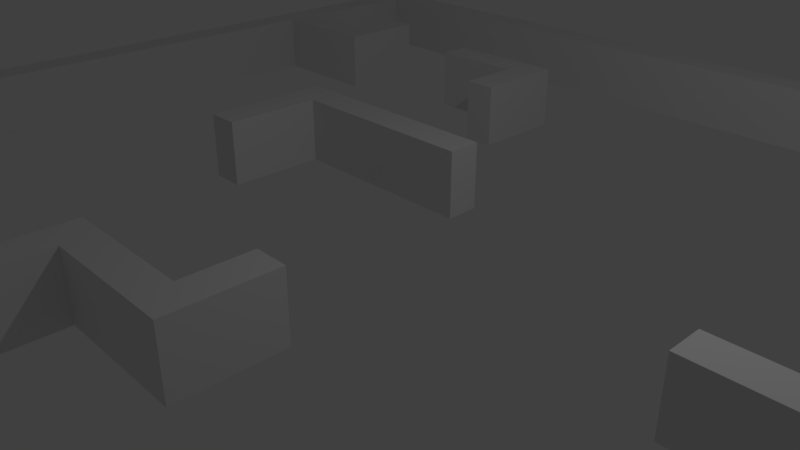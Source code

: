 # Source: Map_v2.blend  (saved by Blender 2.78.0; exported with 4.5.12 LTS)
import bpy
from mathutils import Matrix  # noqa: F401  (used for matrix-valued properties, if any)

bpy.ops.wm.read_factory_settings(use_empty=True)
scene = bpy.context.scene
scene.name = 'Scene'

# ---- collections
col_collection_1 = bpy.data.collections.new('Collection 1'); scene.collection.children.link(col_collection_1)

# ---- world
world_world = bpy.data.worlds.new('World'); scene.world = world_world
world_world.color = (0.05088, 0.05088, 0.05088)
world_world.use_sun_shadow = False
world_world.sun_shadow_jitter_overblur = 0.0
world_world.cycles.sampling_method = 'MANUAL'

# ---- cameras
cam_camera = bpy.data.cameras.new('Camera')
cam_camera.clip_end = 100.0
cam_camera.lens = 35.0
cam_camera.sensor_width = 32.0
cam_camera.sensor_height = 18.0
cam_camera.ortho_scale = 7.314
cam_camera.dof.focus_distance = 0.0
cam_camera.dof.aperture_fstop = 128.0

# ---- lights
light_lamp = bpy.data.lights.new('Lamp', 'POINT')
light_lamp.transmission_factor = 0.0
light_lamp.cutoff_distance = 30.0
light_lamp.energy = 100.0
light_lamp.shadow_buffer_clip_start = 1.001
light_lamp.shadow_soft_size = 0.1
light_lamp.shadow_maximum_resolution = 0.006
light_lamp.use_absolute_resolution = True

# ---- meshes
me_plane_001 = bpy.data.meshes.new('Plane.001')
me_plane_001.from_pydata([(6.0, 4.5, 0.0), (6.5, 4.5, 0.0), (5.5, 4.5, 0.0), (6.0, 5.0, 0.0), (5.5, 5.0, 0.0), (6.5, 5.0, 0.0), (5.5, 4.5, 1.0), (6.0, 4.5, 1.0), (6.0, 5.0, 1.0), (6.5, 4.5, 1.0), (5.5, 5.0, 1.0), (6.5, 5.0, 1.0)], [], [(2, 0, 7, 6), (3, 4, 10, 8), (6, 7, 8, 10), (7, 9, 11, 8), (4, 2, 6, 10), (5, 3, 8, 11), (1, 5, 11, 9), (0, 1, 9, 7)])
me_plane_001.use_remesh_preserve_volume = False
me_plane_001.use_remesh_preserve_attributes = False
me_plane_001.use_mirror_vertex_groups = False
me_plane_001.update()
me_plane = bpy.data.meshes.new('Plane')
me_plane.from_pydata([(-8.0, 1.0, 0.0), (-3.0, 1.0, 0.0), (8.0, 1.0, 0.0), (-8.0, 2.0, 0.0), (-3.0, 2.0, 0.0), (-2.0, 2.0, 0.0), (8.0, 2.0, 0.0), (-1.0, 2.0, 0.0), (0.0, 2.0, 0.0), (-8.0, 3.0, 0.0), (8.0, 3.0, 0.0), (-8.0, 4.0, 0.0), (-2.0, 4.0, 0.0), (8.0, 4.0, 0.0), (-8.0, 5.0, 0.0), (-7.0, 5.0, 0.0), (-6.0, 5.0, 0.0), (-3.0, 5.0, 0.0), (-2.0, 5.0, 0.0), (8.0, 5.0, 0.0), (5.0, 4.5, 0.0), (-8.0, 6.0, 0.0), (-6.0, 6.0, 0.0), (8.0, 6.0, 0.0), (5.0, 6.0, 0.0), (-8.0, 7.0, 0.0), (8.0, 7.0, 0.0), (5.0, 7.0, 0.0), (-8.0, 8.0, 0.0), (-7.0, 8.0, 0.0), (-6.0, 8.0, 0.0), (-5.0, 8.0, 0.0), (-4.0, 8.0, 0.0), (-3.0, 8.0, 0.0), (-2.0, 8.0, 0.0), (8.0, 8.0, 0.0), (7.0, 8.0, 0.0), (6.0, 8.0, 0.0), (5.0, 8.0, 0.0), (4.0, 8.0, 0.0), (3.0, 8.0, 0.0), (2.0, 8.0, 0.0), (1.0, 8.0, 0.0), (-1.0, 8.0, 0.0), (0.0, 8.0, 0.0), (-8.0, 0.0, 0.0), (-3.0, 0.0, 0.0), (8.0, 0.0, 0.0), (7.0, 0.0, 0.0), (6.0, 0.0, 0.0), (5.0, 0.0, 0.0), (-8.0, -1.0, 0.0), (8.0, -1.0, 0.0), (-8.0, -2.0, 0.0), (8.0, -2.0, 0.0), (1.0, -2.0, 0.0), (-8.0, -3.0, 0.0), (8.0, -3.0, 0.0), (1.0, -3.0, 0.0), (-1.0, -3.0, 0.0), (0.0, -3.0, 0.0), (-8.0, -4.0, 0.0), (8.0, -4.0, 0.0), (-1.0, -4.0, 0.0), (-8.0, -5.0, 0.0), (8.0, -5.0, 0.0), (-1.0, -5.0, 0.0), (-8.0, -6.0, 0.0), (-5.0, -6.0, 0.0), (8.0, -6.0, 0.0), (3.0, -6.0, 0.0), (-8.0, -7.0, 0.0), (-5.0, -7.0, 0.0), (8.0, -7.0, 0.0), (3.0, -7.0, 0.0), (-8.0, -8.0, 0.0), (-7.0, -8.0, 0.0), (-6.0, -8.0, 0.0), (-5.0, -8.0, 0.0), (-4.0, -8.0, 0.0), (-3.0, -8.0, 0.0), (-2.0, -8.0, 0.0), (8.0, -8.0, 0.0), (7.0, -8.0, 0.0), (6.0, -8.0, 0.0), (5.0, -8.0, 0.0), (4.0, -8.0, 0.0), (3.0, -8.0, 0.0), (2.0, -8.0, 0.0), (1.0, -8.0, 0.0), (-1.0, -8.0, 0.0), (0.0, -8.0, 0.0), (7.5, 1.0, 0.0), (-3.5, 1.0, 0.0), (-7.5, 1.0, 0.0), (-0.5, 2.0, 0.0), (-1.5, 2.0, 0.0), (7.5, 2.0, 0.0), (-3.5, 2.0, 0.0), (-2.5, 2.0, 0.0), (-7.5, 2.0, 0.0), (-1.0, 1.5, 0.0), (0.0, 1.5, 0.0), (8.0, 1.5, 0.0), (-3.0, 1.5, 0.0), (-2.0, 1.5, 0.0), (-8.0, 1.5, 0.0), (7.5, 3.0, 0.0), (-7.5, 3.0, 0.0), (8.0, 2.5, 0.0), (-8.0, 2.5, 0.0), (-1.5, 4.0, 0.0), (7.5, 4.0, 0.0), (-7.5, 4.0, 0.0), (-8.0, 3.5, 0.0), (8.0, 3.5, 0.0), (4.5, 4.5, 0.0), (5.5, 4.5, 0.0), (-1.5, 5.0, 0.0), (7.5, 5.0, 0.0), (-3.5, 5.0, 0.0), (-2.5, 5.0, 0.0), (-5.5, 5.0, 0.0), (-7.5, 5.0, 0.0), (-6.5, 5.0, 0.0), (-8.0, 4.5, 0.0), (-7.0, 4.5, 0.0), (-6.0, 4.5, 0.0), (-2.0, 4.5, 0.0), (8.0, 4.5, 0.0), (4.5, 6.0, 0.0), (7.5, 6.0, 0.0), (-5.5, 6.0, 0.0), (-7.5, 6.0, 0.0), (-3.0, 5.5, 0.0), (-2.0, 5.5, 0.0), (5.0, 5.0, 0.0), (-6.0, 5.5, 0.0), (-8.0, 5.5, 0.0), (8.0, 5.5, 0.0), (4.5, 7.0, 0.0), (7.5, 7.0, 0.0), (-7.5, 7.0, 0.0), (8.0, 6.5, 0.0), (5.0, 6.5, 0.0), (-8.0, 6.5, 0.0), (-0.5, 8.0, 0.0), (2.5, 8.0, 0.0), (1.5, 8.0, 0.0), (4.5, 8.0, 0.0), (3.5, 8.0, 0.0), (6.5, 8.0, 0.0), (5.5, 8.0, 0.0), (-1.5, 8.0, 0.0), (7.5, 8.0, 0.0), (-3.5, 8.0, 0.0), (-2.5, 8.0, 0.0), (-5.5, 8.0, 0.0), (-4.5, 8.0, 0.0), (-7.5, 8.0, 0.0), (-6.5, 8.0, 0.0), (0.5, 8.0, 0.0), (5.0, 7.5, 0.0), (4.0, 7.5, 0.0), (-6.0, 7.5, 0.0), (-5.0, 7.5, 0.0), (3.0, 7.5, 0.0), (-4.0, 7.5, 0.0), (7.0, 7.5, 0.0), (6.0, 7.5, 0.0), (-8.0, 7.5, 0.0), (-7.0, 7.5, 0.0), (-2.0, 7.5, 0.0), (-1.0, 7.5, 0.0), (0.0, 7.5, 0.0), (1.0, 7.5, 0.0), (8.0, 7.5, 0.0), (2.0, 7.5, 0.0), (-3.0, 7.5, 0.0), (4.5, 0.0, 0.0), (6.5, 0.0, 0.0), (5.5, 0.0, 0.0), (7.5, 0.0, 0.0), (-3.5, 0.0, 0.0), (-7.5, 0.0, 0.0), (8.0, 0.5, 0.0), (-3.0, 0.5, 0.0), (-8.0, 0.5, 0.0), (7.5, -1.0, 0.0), (-7.5, -1.0, 0.0), (6.0, -0.5, 0.0), (7.0, -0.5, 0.0), (-8.0, -0.5, 0.0), (5.0, -0.5, 0.0), (8.0, -0.5, 0.0), (7.5, -2.0, 0.0), (-7.5, -2.0, 0.0), (0.5, -2.0, 0.0), (8.0, -1.5, 0.0), (-8.0, -1.5, 0.0), (-0.5, -3.0, 0.0), (-1.5, -3.0, 0.0), (7.5, -3.0, 0.0), (-7.5, -3.0, 0.0), (0.5, -3.0, 0.0), (-8.0, -2.5, 0.0), (1.0, -2.5, 0.0), (8.0, -2.5, 0.0), (-1.5, -4.0, 0.0), (7.5, -4.0, 0.0), (-7.5, -4.0, 0.0), (8.0, -3.5, 0.0), (1.0, -3.5, 0.0), (-8.0, -3.5, 0.0), (-1.0, -3.5, 0.0), (0.0, -3.5, 0.0), (-1.5, -5.0, 0.0), (7.5, -5.0, 0.0), (-7.5, -5.0, 0.0), (-8.0, -4.5, 0.0), (-1.0, -4.5, 0.0), (8.0, -4.5, 0.0), (2.5, -6.0, 0.0), (7.5, -6.0, 0.0), (-5.5, -6.0, 0.0), (-7.5, -6.0, 0.0), (-5.0, -5.5, 0.0), (3.0, -5.5, 0.0), (-8.0, -5.5, 0.0), (8.0, -5.5, 0.0), (2.5, -7.0, 0.0), (7.5, -7.0, 0.0), (-5.5, -7.0, 0.0), (-7.5, -7.0, 0.0), (-8.0, -6.5, 0.0), (8.0, -6.5, 0.0), (3.0, -6.5, 0.0), (-5.0, -6.5, 0.0), (-0.5, -8.0, 0.0), (2.5, -8.0, 0.0), (1.5, -8.0, 0.0), (4.5, -8.0, 0.0), (3.5, -8.0, 0.0), (6.5, -8.0, 0.0), (5.5, -8.0, 0.0), (-1.5, -8.0, 0.0), (7.5, -8.0, 0.0), (-3.5, -8.0, 0.0), (-2.5, -8.0, 0.0), (-5.5, -8.0, 0.0), (-4.5, -8.0, 0.0), (-7.5, -8.0, 0.0), (-6.5, -8.0, 0.0), (0.5, -8.0, 0.0), (1.0, -7.5, 0.0), (2.0, -7.5, 0.0), (-2.0, -7.5, 0.0), (-3.0, -7.5, 0.0), (4.0, -7.5, 0.0), (5.0, -7.5, 0.0), (-5.0, -7.5, 0.0), (-6.0, -7.5, 0.0), (3.0, -7.5, 0.0), (-4.0, -7.5, 0.0), (6.0, -7.5, 0.0), (7.0, -7.5, 0.0), (-7.0, -7.5, 0.0), (-8.0, -7.5, 0.0), (-1.0, -7.5, 0.0), (0.0, -7.5, 0.0), (8.0, -7.5, 0.0), (-3.5, -7.5, 0.0), (2.5, -7.5, 0.0), (7.5, -7.5, 0.0), (0.5, -7.5, 0.0), (-0.5, -7.5, 0.0), (-1.5, -7.5, 0.0), (-6.5, -7.5, 0.0), (5.5, -7.5, 0.0), (-7.5, -7.5, 0.0), (6.5, -7.5, 0.0), (-4.5, -7.5, 0.0), (3.5, -7.5, 0.0), (-5.5, -7.5, 0.0), (4.5, -7.5, 0.0), (-2.5, -7.5, 0.0), (1.5, -7.5, 0.0), (-5.5, -6.5, 0.0), (2.5, -6.5, 0.0), (7.5, -6.5, 0.0), (-7.5, -6.5, 0.0), (2.5, -5.5, 0.0), (7.5, -5.5, 0.0), (-7.5, -5.5, 0.0), (-5.5, -5.5, 0.0), (7.5, -4.5, 0.0), (-1.5, -4.5, 0.0), (-7.5, -4.5, 0.0), (0.5, -3.5, 0.0), (-0.5, -3.5, 0.0), (-1.5, -3.5, 0.0), (-7.5, -3.5, 0.0), (7.5, -3.5, 0.0), (7.5, -2.5, 0.0), (0.5, -2.5, 0.0), (-7.5, -2.5, 0.0), (-7.5, -1.5, 0.0), (7.5, -1.5, 0.0), (4.5, -0.5, 0.0), (7.5, -0.5, 0.0), (5.5, -0.5, 0.0), (-7.5, -0.5, 0.0), (6.5, -0.5, 0.0), (-7.5, 0.5, 0.0), (-3.5, 0.5, 0.0), (7.5, 0.5, 0.0), (-2.5, 7.5, 0.0), (1.5, 7.5, 0.0), (-3.5, 7.5, 0.0), (2.5, 7.5, 0.0), (7.5, 7.5, 0.0), (0.5, 7.5, 0.0), (-0.5, 7.5, 0.0), (-1.5, 7.5, 0.0), (-6.5, 7.5, 0.0), (5.5, 7.5, 0.0), (-7.5, 7.5, 0.0), (6.5, 7.5, 0.0), (-4.5, 7.5, 0.0), (3.5, 7.5, 0.0), (-5.5, 7.5, 0.0), (4.5, 7.5, 0.0), (-7.5, 6.5, 0.0), (4.5, 6.5, 0.0), (7.5, 6.5, 0.0), (-3.5, 5.5, 0.0), (7.5, 5.5, 0.0), (-1.5, 5.5, 0.0), (5.5, 5.0, 0.0), (-7.5, 5.5, 0.0), (-5.5, 5.5, 0.0), (4.5, 5.0, 0.0), (-2.5, 5.5, 0.0), (-5.5, 4.5, 0.0), (7.5, 4.5, 0.0), (-1.5, 4.5, 0.0), (-6.5, 4.5, 0.0), (-7.5, 4.5, 0.0), (7.5, 3.5, 0.0), (-7.5, 3.5, 0.0), (-7.5, 2.5, 0.0), (7.5, 2.5, 0.0), (-1.5, 1.5, 0.0), (-7.5, 1.5, 0.0), (-2.5, 1.5, 0.0), (-3.5, 1.5, 0.0), (7.5, 1.5, 0.0), (-0.5, 1.5, 0.0), (7.5, 1.0, 1.0), (8.0, 1.0, 1.0), (-7.5, 1.0, 1.0), (-8.0, 1.0, 1.0), (-0.5, 2.0, 1.0), (-1.0, 2.0, 1.0), (-1.5, 2.0, 1.0), (-2.0, 2.0, 1.0), (7.5, 2.0, 1.0), (8.0, 2.0, 1.0), (-2.5, 2.0, 1.0), (-3.0, 2.0, 1.0), (-7.5, 2.0, 1.0), (-8.0, 2.0, 1.0), (-1.0, 1.5, 1.0), (8.0, 1.5, 1.0), (-3.0, 1.5, 1.0), (-3.0, 1.0, 1.0), (-8.0, 1.5, 1.0), (7.5, 3.0, 1.0), (8.0, 3.0, 1.0), (-7.5, 3.0, 1.0), (-8.0, 3.0, 1.0), (8.0, 2.5, 1.0), (-8.0, 2.5, 1.0), (-1.5, 4.0, 1.0), (-2.0, 4.0, 1.0), (7.5, 4.0, 1.0), (8.0, 4.0, 1.0), (-7.5, 4.0, 1.0), (-8.0, 4.0, 1.0), (-8.0, 3.5, 1.0), (8.0, 3.5, 1.0), (4.5, 4.5, 1.0), (5.0, 4.5, 1.0), (6.5, 5.0, 1.0), (6.5, 4.5, 1.0), (-1.5, 5.0, 1.0), (-2.0, 5.0, 1.0), (7.5, 5.0, 1.0), (8.0, 5.0, 1.0), (-2.5, 5.0, 1.0), (-3.0, 5.0, 1.0), (-5.5, 5.0, 1.0), (-6.0, 5.0, 1.0), (-7.5, 5.0, 1.0), (-8.0, 5.0, 1.0), (-6.5, 5.0, 1.0), (-7.0, 5.0, 1.0), (-8.0, 4.5, 1.0), (-2.0, 4.5, 1.0), (8.0, 4.5, 1.0), (4.5, 6.0, 1.0), (5.0, 6.0, 1.0), (7.5, 6.0, 1.0), (8.0, 6.0, 1.0), (-5.5, 6.0, 1.0), (-6.0, 6.0, 1.0), (-7.5, 6.0, 1.0), (-8.0, 6.0, 1.0), (-2.0, 5.5, 1.0), (5.0, 5.0, 1.0), (-6.0, 5.5, 1.0), (-8.0, 5.5, 1.0), (8.0, 5.5, 1.0), (4.5, 7.0, 1.0), (5.0, 7.0, 1.0), (7.5, 7.0, 1.0), (8.0, 7.0, 1.0), (-7.5, 7.0, 1.0), (-8.0, 7.0, 1.0), (8.0, 6.5, 1.0), (5.0, 6.5, 1.0), (-8.0, 6.5, 1.0), (-0.5, 8.0, 1.0), (-1.0, 8.0, 1.0), (2.5, 8.0, 1.0), (3.0, 8.0, 1.0), (1.5, 8.0, 1.0), (2.0, 8.0, 1.0), (4.5, 8.0, 1.0), (5.0, 8.0, 1.0), (3.5, 8.0, 1.0), (4.0, 8.0, 1.0), (6.5, 8.0, 1.0), (7.0, 8.0, 1.0), (5.5, 8.0, 1.0), (6.0, 8.0, 1.0), (-1.5, 8.0, 1.0), (-2.0, 8.0, 1.0), (7.5, 8.0, 1.0), (8.0, 8.0, 1.0), (-3.5, 8.0, 1.0), (-4.0, 8.0, 1.0), (-2.5, 8.0, 1.0), (-3.0, 8.0, 1.0), (-5.5, 8.0, 1.0), (-6.0, 8.0, 1.0), (-4.5, 8.0, 1.0), (-5.0, 8.0, 1.0), (-7.5, 8.0, 1.0), (-8.0, 8.0, 1.0), (-6.5, 8.0, 1.0), (-7.0, 8.0, 1.0), (0.5, 8.0, 1.0), (0.0, 8.0, 1.0), (5.0, 7.5, 1.0), (-6.0, 7.5, 1.0), (7.0, 7.5, 1.0), (-8.0, 7.5, 1.0), (-2.0, 7.5, 1.0), (8.0, 7.5, 1.0), (4.5, 0.0, 1.0), (5.0, 0.0, 1.0), (6.5, 0.0, 1.0), (7.0, 0.0, 1.0), (5.5, 0.0, 1.0), (6.0, 0.0, 1.0), (7.5, 0.0, 1.0), (8.0, 0.0, 1.0), (-7.5, 0.0, 1.0), (-8.0, 0.0, 1.0), (8.0, 0.5, 1.0), (-3.0, 0.5, 1.0), (-3.0, 0.0, 1.0), (-8.0, 0.5, 1.0), (7.5, -1.0, 1.0), (8.0, -1.0, 1.0), (-7.5, -1.0, 1.0), (-8.0, -1.0, 1.0), (7.0, -0.5, 1.0), (-8.0, -0.5, 1.0), (8.0, -0.5, 1.0), (7.5, -2.0, 1.0), (8.0, -2.0, 1.0), (-7.5, -2.0, 1.0), (-8.0, -2.0, 1.0), (8.0, -1.5, 1.0), (-8.0, -1.5, 1.0), (-0.5, -3.0, 1.0), (-1.0, -3.0, 1.0), (7.5, -3.0, 1.0), (8.0, -3.0, 1.0), (-7.5, -3.0, 1.0), (-8.0, -3.0, 1.0), (0.5, -3.0, 1.0), (0.0, -3.0, 1.0), (-8.0, -2.5, 1.0), (1.0, -2.5, 1.0), (1.0, -3.0, 1.0), (8.0, -2.5, 1.0), (7.5, -4.0, 1.0), (8.0, -4.0, 1.0), (-7.5, -4.0, 1.0), (-8.0, -4.0, 1.0), (8.0, -3.5, 1.0), (-8.0, -3.5, 1.0), (-1.0, -3.5, 1.0), (-1.0, -4.0, 1.0), (7.5, -5.0, 1.0), (8.0, -5.0, 1.0), (-7.5, -5.0, 1.0), (-8.0, -5.0, 1.0), (-8.0, -4.5, 1.0), (-1.0, -4.5, 1.0), (-1.0, -5.0, 1.0), (8.0, -4.5, 1.0), (2.5, -6.0, 1.0), (3.0, -6.0, 1.0), (7.5, -6.0, 1.0), (8.0, -6.0, 1.0), (-7.5, -6.0, 1.0), (-8.0, -6.0, 1.0), (-5.0, -5.5, 1.0), (-5.0, -6.0, 1.0), (3.0, -5.5, 1.0), (-8.0, -5.5, 1.0), (8.0, -5.5, 1.0), (2.5, -7.0, 1.0), (3.0, -7.0, 1.0), (7.5, -7.0, 1.0), (8.0, -7.0, 1.0), (-7.5, -7.0, 1.0), (-8.0, -7.0, 1.0), (-8.0, -6.5, 1.0), (8.0, -6.5, 1.0), (3.0, -6.5, 1.0), (-5.0, -6.5, 1.0), (-5.0, -7.0, 1.0), (-0.5, -8.0, 1.0), (-1.0, -8.0, 1.0), (2.5, -8.0, 1.0), (3.0, -8.0, 1.0), (1.5, -8.0, 1.0), (2.0, -8.0, 1.0), (4.5, -8.0, 1.0), (5.0, -8.0, 1.0), (3.5, -8.0, 1.0), (4.0, -8.0, 1.0), (6.5, -8.0, 1.0), (7.0, -8.0, 1.0), (5.5, -8.0, 1.0), (6.0, -8.0, 1.0), (-1.5, -8.0, 1.0), (-2.0, -8.0, 1.0), (7.5, -8.0, 1.0), (8.0, -8.0, 1.0), (-3.5, -8.0, 1.0), (-4.0, -8.0, 1.0), (-2.5, -8.0, 1.0), (-3.0, -8.0, 1.0), (-5.5, -8.0, 1.0), (-6.0, -8.0, 1.0), (-4.5, -8.0, 1.0), (-5.0, -8.0, 1.0), (-7.5, -8.0, 1.0), (-8.0, -8.0, 1.0), (-6.5, -8.0, 1.0), (-7.0, -8.0, 1.0), (0.5, -8.0, 1.0), (0.0, -8.0, 1.0), (1.0, -7.5, 1.0), (1.0, -8.0, 1.0), (-2.0, -7.5, 1.0), (4.0, -7.5, 1.0), (-5.0, -7.5, 1.0), (3.0, -7.5, 1.0), (-4.0, -7.5, 1.0), (6.0, -7.5, 1.0), (-7.0, -7.5, 1.0), (-8.0, -7.5, 1.0), (-1.0, -7.5, 1.0), (0.0, -7.5, 1.0), (8.0, -7.5, 1.0), (-3.5, 1.0, 1.0), (0.0, 2.0, 1.0), (-3.5, 2.0, 1.0), (0.0, 1.5, 1.0), (-2.0, 1.5, 1.0), (5.5, 4.5, 1.0), (-3.5, 5.0, 1.0), (-7.0, 4.5, 1.0), (-6.0, 4.5, 1.0), (-3.0, 5.5, 1.0), (6.5, 5.0, 0.0), (1.0, 8.0, 1.0), (4.0, 7.5, 1.0), (-5.0, 7.5, 1.0), (3.0, 7.5, 1.0), (-4.0, 7.5, 1.0), (6.0, 7.5, 1.0), (-7.0, 7.5, 1.0), (-1.0, 7.5, 1.0), (0.0, 7.5, 1.0), (1.0, 7.5, 1.0), (2.0, 7.5, 1.0), (-3.0, 7.5, 1.0), (-3.5, 0.0, 1.0), (6.0, -0.5, 1.0), (5.0, -0.5, 1.0), (1.0, -2.0, 1.0), (0.5, -2.0, 1.0), (-1.5, -3.0, 1.0), (-1.5, -4.0, 1.0), (1.0, -3.5, 1.0), (0.0, -3.5, 1.0), (-1.5, -5.0, 1.0), (-5.5, -6.0, 1.0), (-5.5, -7.0, 1.0), (2.0, -7.5, 1.0), (-3.0, -7.5, 1.0), (5.0, -7.5, 1.0), (-6.0, -7.5, 1.0), (7.0, -7.5, 1.0), (-3.5, -7.5, 1.0), (2.5, -7.5, 1.0), (7.5, -7.5, 1.0), (0.5, -7.5, 1.0), (-0.5, -7.5, 1.0), (-1.5, -7.5, 1.0), (-6.5, -7.5, 1.0), (5.5, -7.5, 1.0), (-7.5, -7.5, 1.0), (6.5, -7.5, 1.0), (-4.5, -7.5, 1.0), (3.5, -7.5, 1.0), (-5.5, -7.5, 1.0), (4.5, -7.5, 1.0), (-2.5, -7.5, 1.0), (1.5, -7.5, 1.0), (-5.5, -6.5, 1.0), (2.5, -6.5, 1.0), (7.5, -6.5, 1.0), (-7.5, -6.5, 1.0), (2.5, -5.5, 1.0), (7.5, -5.5, 1.0), (-7.5, -5.5, 1.0), (-5.5, -5.5, 1.0), (7.5, -4.5, 1.0), (-1.5, -4.5, 1.0), (-7.5, -4.5, 1.0), (0.5, -3.5, 1.0), (-0.5, -3.5, 1.0), (-1.5, -3.5, 1.0), (-7.5, -3.5, 1.0), (7.5, -3.5, 1.0), (7.5, -2.5, 1.0), (0.5, -2.5, 1.0), (-7.5, -2.5, 1.0), (-7.5, -1.5, 1.0), (7.5, -1.5, 1.0), (4.5, -0.5, 1.0), (7.5, -0.5, 1.0), (5.5, -0.5, 1.0), (-7.5, -0.5, 1.0), (6.5, -0.5, 1.0), (-7.5, 0.5, 1.0), (-3.5, 0.5, 1.0), (7.5, 0.5, 1.0), (-2.5, 7.5, 1.0), (1.5, 7.5, 1.0), (-3.5, 7.5, 1.0), (2.5, 7.5, 1.0), (7.5, 7.5, 1.0), (0.5, 7.5, 1.0), (-0.5, 7.5, 1.0), (-1.5, 7.5, 1.0), (-6.5, 7.5, 1.0), (5.5, 7.5, 1.0), (-7.5, 7.5, 1.0), (6.5, 7.5, 1.0), (-4.5, 7.5, 1.0), (3.5, 7.5, 1.0), (-5.5, 7.5, 1.0), (4.5, 7.5, 1.0), (-7.5, 6.5, 1.0), (4.5, 6.5, 1.0), (7.5, 6.5, 1.0), (-3.5, 5.5, 1.0), (7.5, 5.5, 1.0), (-1.5, 5.5, 1.0), (5.5, 5.0, 1.0), (-7.5, 5.5, 1.0), (6.5, 4.5, 0.0), (-5.5, 5.5, 1.0), (4.5, 5.0, 1.0), (-2.5, 5.5, 1.0), (-5.5, 4.5, 1.0), (7.5, 4.5, 1.0), (-1.5, 4.5, 1.0), (-6.5, 4.5, 1.0), (-7.5, 4.5, 1.0), (7.5, 3.5, 1.0), (-7.5, 3.5, 1.0), (-7.5, 2.5, 1.0), (7.5, 2.5, 1.0), (-1.5, 1.5, 1.0), (-7.5, 1.5, 1.0), (-2.5, 1.5, 1.0), (-3.5, 1.5, 1.0), (7.5, 1.5, 1.0), (-0.5, 1.5, 1.0)], [], [(84, 243, 557, 560), (311, 184, 478, 672), (287, 232, 626, 648), (23, 143, 429, 413), (158, 31, 457, 456), (122, 340, 702, 401), (108, 349, 711, 379), (87, 242, 555, 550), (189, 311, 672, 486), (157, 30, 455, 454), (340, 132, 414, 702), (349, 113, 387, 711), (61, 219, 521, 512), (86, 241, 553, 556), (95, 7, 363, 362), (193, 310, 671, 617), (156, 33, 453, 452), (213, 61, 512, 514), (105, 352, 714, 596), (89, 240, 551, 580), (310, 190, 616, 671), (155, 32, 451, 450), (192, 51, 487, 489), (352, 101, 372, 714), (88, 239, 549, 552), (116, 20, 392, 391), (35, 154, 448, 449), (238, 91, 578, 547), (153, 34, 447, 446), (226, 294, 655, 531), (237, 68, 532, 545), (37, 152, 444, 445), (36, 151, 442, 443), (301, 203, 501, 662), (115, 13, 386, 390), (133, 332, 693, 416), (39, 150, 440, 441), (294, 224, 625, 655), (210, 301, 662, 511), (332, 142, 427, 693), (38, 149, 438, 439), (74, 236, 544, 537), (41, 148, 436, 437), (212, 58, 507, 622), (40, 147, 434, 435), (73, 235, 543, 539), (11, 114, 389, 388), (146, 43, 433, 432), (91, 253, 577, 578), (286, 254, 579, 647), (25, 145, 431, 428), (76, 252, 575, 576), (255, 286, 647, 627), (75, 251, 573, 574), (163, 331, 692, 604), (62, 211, 513, 510), (78, 250, 571, 572), (331, 140, 423, 692), (123, 339, 700, 403), (77, 249, 569, 570), (256, 285, 646, 581), (144, 27, 424, 430), (339, 133, 416, 700), (80, 248, 567, 568), (110, 3, 371, 382), (285, 257, 628, 646), (164, 330, 691, 465), (79, 247, 565, 566), (330, 165, 605, 691), (338, 136, 419, 699), (201, 300, 661, 620), (305, 196, 493, 666), (246, 82, 564, 563), (117, 338, 699, 597), (194, 47, 477, 490), (300, 208, 621, 661), (203, 305, 666, 501), (81, 245, 561, 562), (234, 71, 541, 542), (284, 258, 582, 645), (299, 215, 623, 660), (244, 84, 560, 559), (191, 309, 670, 488), (259, 284, 645, 629), (329, 163, 604, 690), (214, 299, 660, 515), (243, 83, 558, 557), (166, 329, 690, 606), (143, 26, 426, 429), (293, 218, 519, 654), (242, 86, 556, 555), (19, 139, 422, 398), (225, 293, 654, 529), (348, 107, 377, 710), (63, 214, 515, 516), (351, 97, 366, 713), (241, 85, 554, 553), (309, 188, 484, 670), (298, 212, 622, 659), (112, 348, 710, 385), (56, 213, 514, 502), (107, 351, 713, 377), (240, 88, 552, 551), (283, 261, 630, 644), (165, 328, 689, 605), (337, 135, 418, 698), (45, 192, 489, 479), (215, 298, 659, 623), (239, 87, 550, 549), (232, 283, 644, 626), (328, 167, 607, 689), (90, 238, 547, 548), (6, 109, 381, 367), (118, 337, 698, 395), (187, 45, 479, 483), (72, 237, 545, 546), (282, 262, 584, 643), (138, 14, 404, 421), (258, 282, 643, 582), (327, 168, 466, 688), (169, 327, 688, 608), (347, 126, 599, 709), (113, 347, 709, 387), (236, 70, 526, 544), (12, 111, 383, 384), (263, 281, 642, 585), (281, 260, 583, 642), (186, 1, 375, 481), (235, 69, 528, 543), (326, 171, 609, 687), (137, 16, 402, 420), (57, 207, 508, 500), (142, 326, 687, 427), (206, 55, 618, 506), (280, 264, 586, 641), (47, 185, 480, 477), (265, 280, 641, 631), (325, 169, 608, 686), (126, 346, 708, 599), (211, 57, 500, 513), (69, 229, 535, 528), (162, 325, 686, 464), (706, 397, 393, 394), (297, 210, 511, 658), (346, 127, 600, 708), (197, 304, 665, 619), (218, 297, 658, 519), (304, 204, 503, 665), (9, 110, 382, 380), (266, 279, 640, 587), (131, 336, 697, 412), (228, 67, 530, 534), (171, 324, 685, 609), (205, 56, 502, 505), (308, 193, 617, 669), (279, 233, 540, 640), (324, 164, 465, 685), (195, 303, 664, 491), (67, 234, 542, 530), (179, 308, 669, 470), (111, 345, 707, 383), (303, 202, 499, 664), (278, 259, 629, 639), (345, 118, 395, 707), (264, 278, 639, 586), (172, 323, 684, 468), (101, 357, 719, 372), (323, 173, 610, 684), (139, 23, 413, 422), (217, 292, 653, 517), (134, 335, 696, 601), (357, 102, 595, 719), (93, 314, 675, 592), (292, 223, 527, 653), (335, 120, 598, 696), (719, 362, 363, 372), (718, 373, 367, 366), (716, 368, 369, 374), (715, 370, 371, 376), (714, 364, 365, 596), (713, 381, 378, 377), (712, 379, 380, 382), (711, 387, 388, 389), (710, 390, 386, 385), (709, 403, 404, 407), (708, 405, 406, 599), (707, 395, 396, 408), (706, 409, 398, 397), (705, 401, 402, 600), (703, 419, 411, 410), (702, 414, 415, 420), (700, 416, 417, 421), (697, 422, 413, 412), (695, 429, 426, 425), (694, 430, 424, 423), (693, 427, 428, 431), (692, 464, 439, 438), (691, 454, 455, 465), (690, 604, 441, 440), (689, 456, 457, 605), (688, 466, 443, 442), (687, 458, 459, 467), (686, 608, 445, 444), (685, 460, 461, 609), (684, 446, 447, 468), (683, 432, 433, 610), (682, 462, 463, 611), (681, 469, 449, 448), (680, 606, 435, 434), (679, 450, 451, 607), (678, 613, 437, 436), (677, 452, 453, 614), (675, 615, 482, 481), (665, 503, 507, 506), (661, 621, 516, 515), (657, 624, 523, 522), (655, 625, 532, 531), (648, 626, 546, 545), (647, 579, 580, 551), (646, 567, 562, 581), (645, 582, 556, 553), (644, 569, 572, 583), (643, 584, 550, 555), (642, 571, 566, 585), (641, 586, 560, 557), (640, 573, 576, 587), (639, 629, 554, 559), (638, 575, 570, 630), (637, 561, 548, 589), (636, 547, 578, 590), (635, 577, 580, 579), (634, 631, 558, 563), (633, 627, 552, 549), (632, 565, 568, 628), (585, 566, 565, 632), (584, 633, 549, 550), (537, 536, 633, 584), (591, 634, 563, 564), (539, 538, 634, 591), (590, 578, 577, 635), (589, 548, 547, 636), (581, 562, 561, 637), (587, 576, 575, 638), (586, 639, 559, 560), (588, 574, 573, 640), (541, 588, 640, 540), (631, 641, 557, 558), (583, 572, 571, 642), (582, 643, 555, 556), (630, 570, 569, 644), (626, 644, 583, 546), (629, 645, 553, 554), (628, 568, 567, 646), (627, 647, 551, 552), (625, 648, 545, 532), (544, 649, 536, 537), (526, 525, 649, 544), (543, 650, 538, 539), (528, 527, 650, 543), (542, 541, 540, 651), (530, 542, 651, 529), (533, 652, 525, 526), (535, 653, 527, 528), (518, 517, 653, 535), (534, 530, 529, 654), (520, 534, 654, 519), (524, 656, 517, 518), (510, 509, 656, 524), (621, 657, 522, 516), (521, 520, 519, 658), (512, 521, 658, 511), (504, 623, 659, 503), (503, 659, 622, 507), (498, 515, 660, 497), (497, 660, 623, 504), (620, 661, 515, 498), (514, 512, 511, 662), (502, 514, 662, 501), (513, 663, 509, 510), (500, 499, 663, 513), (508, 664, 499, 500), (492, 491, 664, 508), (619, 665, 506, 618), (505, 502, 501, 666), (494, 505, 666, 493), (496, 494, 493, 667), (487, 496, 667, 486), (495, 668, 491, 492), (485, 484, 668, 495), (471, 470, 669, 617), (490, 670, 484, 485), (477, 476, 670, 490), (476, 473, 488, 670), (475, 474, 671, 616), (474, 471, 617, 671), (489, 487, 486, 672), (479, 489, 672, 478), (473, 472, 673, 488), (472, 475, 616, 673), (483, 479, 478, 674), (361, 483, 674, 360), (592, 675, 481, 375), (480, 676, 476, 477), (359, 358, 676, 480), (468, 447, 452, 677), (612, 678, 436, 603), (614, 453, 450, 679), (613, 680, 434, 437), (466, 681, 448, 443), (425, 426, 469, 681), (612, 603, 462, 682), (611, 463, 432, 683), (610, 433, 446, 684), (465, 455, 460, 685), (464, 686, 444, 439), (609, 461, 458, 687), (427, 687, 467, 428), (608, 688, 442, 445), (607, 451, 456, 689), (606, 690, 440, 435), (605, 457, 454, 691), (604, 692, 438, 441), (423, 424, 464, 692), (416, 693, 431, 417), (410, 411, 430, 694), (412, 413, 429, 695), (400, 601, 696, 598), (119, 344, 701, 602), (397, 398, 422, 697), (395, 698, 418, 396), (392, 597, 699, 419), (403, 700, 421, 404), (344, 706, 394, 701), (401, 702, 420, 402), (391, 392, 419, 703), (396, 418, 704, 399), (399, 704, 601, 400), (385, 386, 409, 706), (383, 707, 408, 384), (600, 402, 405, 708), (599, 406, 403, 709), (387, 709, 407, 388), (377, 378, 390, 710), (379, 711, 389, 380), (370, 712, 382, 371), (366, 367, 381, 713), (372, 363, 364, 714), (360, 715, 376, 361), (596, 365, 368, 716), (374, 369, 594, 717), (375, 374, 717, 592), (358, 359, 373, 718), (595, 593, 362, 719), (159, 28, 459, 458), (224, 287, 648, 625), (85, 244, 559, 554), (71, 267, 588, 541), (66, 220, 522, 523), (160, 29, 461, 460), (245, 90, 548, 561), (52, 194, 490, 485), (198, 52, 485, 495), (130, 341, 703, 410), (161, 44, 463, 462), (17, 121, 399, 400), (83, 246, 563, 558), (341, 116, 391, 703), (247, 80, 568, 565), (270, 73, 539, 591), (312, 191, 488, 673), (96, 5, 365, 364), (248, 81, 562, 567), (221, 62, 510, 524), (24, 144, 430, 411), (190, 312, 673, 616), (249, 78, 572, 569), (353, 100, 370, 715), (124, 15, 406, 405), (315, 182, 476, 676), (250, 79, 566, 571), (94, 353, 715, 360), (196, 306, 667, 493), (216, 66, 523, 624), (92, 315, 676, 358), (251, 76, 576, 573), (99, 4, 369, 368), (306, 189, 486, 667), (135, 342, 704, 418), (14, 125, 407, 404), (252, 77, 570, 575), (342, 134, 601, 704), (145, 21, 417, 431), (253, 89, 580, 577), (44, 146, 432, 463), (140, 333, 694, 423), (114, 9, 380, 389), (147, 41, 437, 434), (28, 170, 467, 459), (333, 130, 410, 694), (148, 42, 603, 436), (149, 39, 441, 438), (18, 128, 408, 396), (51, 199, 496, 487), (150, 40, 435, 440), (10, 115, 390, 378), (200, 59, 498, 497), (151, 37, 445, 442), (152, 38, 439, 444), (260, 72, 546, 583), (103, 6, 367, 373), (43, 153, 446, 433), (176, 35, 449, 469), (129, 19, 398, 409), (154, 36, 443, 448), (262, 74, 537, 584), (33, 155, 450, 453), (288, 230, 536, 649), (55, 197, 619, 618), (34, 156, 452, 447), (222, 288, 649, 525), (8, 95, 362, 593), (219, 64, 520, 521), (31, 157, 454, 457), (20, 117, 597, 392), (1, 104, 374, 375), (343, 122, 401, 705), (32, 158, 456, 451), (184, 313, 674, 478), (29, 159, 458, 461), (50, 179, 470, 471), (289, 231, 538, 650), (602, 701, 394, 393), (313, 94, 360, 674), (267, 75, 574, 588), (220, 63, 516, 522), (30, 160, 460, 455), (223, 289, 650, 527), (120, 17, 400, 598), (54, 198, 495, 492), (127, 343, 705, 600), (42, 161, 462, 603), (48, 180, 472, 473), (121, 18, 396, 399), (27, 162, 464, 424), (49, 181, 474, 475), (82, 270, 591, 564), (7, 96, 364, 363), (65, 221, 524, 518), (15, 123, 403, 406), (316, 172, 468, 677), (3, 106, 376, 371), (16, 124, 405, 402), (178, 316, 677, 614), (271, 263, 585, 632), (4, 98, 594, 369), (204, 60, 504, 503), (141, 334, 695, 425), (257, 271, 632, 628), (5, 99, 368, 365), (302, 209, 509, 663), (334, 131, 412, 695), (125, 11, 388, 407), (354, 105, 596, 716), (202, 302, 663, 499), (175, 317, 678, 612), (230, 272, 633, 536), (104, 354, 716, 374), (68, 226, 531, 532), (317, 177, 613, 678), (170, 25, 428, 467), (272, 255, 627, 633), (70, 227, 533, 526), (128, 12, 384, 408), (132, 22, 415, 414), (318, 178, 614, 679), (231, 273, 634, 538), (199, 53, 494, 496), (167, 318, 679, 607), (102, 8, 593, 595), (98, 355, 717, 594), (350, 108, 379, 712), (60, 200, 497, 504), (53, 205, 505, 494), (273, 265, 631, 634), (355, 93, 592, 717), (64, 228, 534, 520), (100, 350, 712, 370), (295, 217, 517, 656), (2, 103, 373, 359), (209, 295, 656, 509), (26, 176, 469, 426), (13, 129, 409, 386), (177, 319, 680, 613), (319, 166, 606, 680), (274, 269, 590, 635), (229, 65, 518, 535), (254, 274, 635, 579), (185, 2, 359, 480), (136, 24, 411, 419), (320, 141, 425, 681), (58, 206, 506, 507), (168, 320, 681, 466), (59, 201, 620, 498), (207, 54, 492, 508), (22, 137, 420, 415), (275, 268, 589, 636), (97, 356, 718, 366), (397, 119, 602, 393), (46, 186, 481, 482), (269, 275, 636, 590), (356, 92, 358, 718), (307, 195, 491, 668), (344, 112, 385, 706), (233, 290, 651, 540), (188, 307, 668, 484), (180, 49, 475, 472), (290, 225, 529, 651), (321, 175, 612, 682), (181, 50, 471, 474), (174, 321, 682, 611), (276, 256, 581, 637), (268, 276, 637, 589), (296, 216, 624, 657), (182, 48, 473, 476), (291, 222, 525, 652), (21, 138, 421, 417), (106, 0, 361, 376), (208, 296, 657, 621), (0, 187, 483, 361), (183, 46, 482, 615), (322, 174, 611, 683), (109, 10, 378, 381), (227, 291, 652, 533), (173, 322, 683, 610), (277, 266, 587, 638), (314, 183, 615, 675), (261, 277, 638, 630), (697, 336, 119, 397)])
me_plane.use_remesh_preserve_volume = False
me_plane.use_remesh_preserve_attributes = False
me_plane.use_mirror_vertex_groups = False
me_plane.update()

# ---- objects
ob_door = bpy.data.objects.new('Door', me_plane_001)
ob_walls = bpy.data.objects.new('Walls', me_plane)
ob_lamp = bpy.data.objects.new('Lamp', light_lamp)
ob_camera = bpy.data.objects.new('Camera', cam_camera)

# ---- transforms, parenting, visibility, modifiers, constraints
ob_door.location = (0.0, 0.0, 0.0)
ob_door.lineart.crease_threshold = 0.0
ob_walls.location = (0.0, 0.0, 0.0)
ob_walls.lineart.crease_threshold = 0.0
ob_lamp.location = (4.076, 1.005, 5.904)
ob_lamp.rotation_euler = (0.6503, 0.05522, 1.866)
ob_lamp.lock_rotations_4d = False
ob_lamp.empty_display_type = 'ARROWS'
ob_lamp.color = (0.0, 0.0, 0.0, 0.0)
ob_lamp.hide_viewport = True
ob_lamp.lineart.crease_threshold = 0.0
ob_camera.location = (7.481, -6.508, 5.344)
ob_camera.rotation_euler = (1.109, 0.0, 0.8149)
ob_camera.lock_rotations_4d = False
ob_camera.empty_display_type = 'ARROWS'
ob_camera.color = (0.0, 0.0, 0.0, 0.0)
ob_camera.hide_viewport = True
ob_camera.display_type = 'WIRE'
ob_camera.lineart.crease_threshold = 0.0

# ---- collection membership
col_collection_1.objects.link(ob_door)
col_collection_1.objects.link(ob_walls)
col_collection_1.objects.link(ob_lamp)
col_collection_1.objects.link(ob_camera)

# ---- scene / render settings (as saved in the file)
scene.camera = ob_camera
scene.frame_start = 1; scene.frame_end = 250; scene.frame_set(1)
scene.render.engine = 'BLENDER_EEVEE_NEXT'
scene.render.resolution_percentage = 50
scene.render.dither_intensity = 0.0
scene.cycles.use_denoising = False
scene.cycles.samples = 128
scene.cycles.sampling_pattern = 'TABULATED_SOBOL'
scene.cycles.light_sampling_threshold = 0.0
scene.cycles.use_adaptive_sampling = False
scene.cycles.use_light_tree = False
scene.cycles.blur_glossy = 0.0
scene.cycles.sample_clamp_indirect = 0.0
scene.view_settings.view_transform = 'Standard'
bpy.context.view_layer.update()
